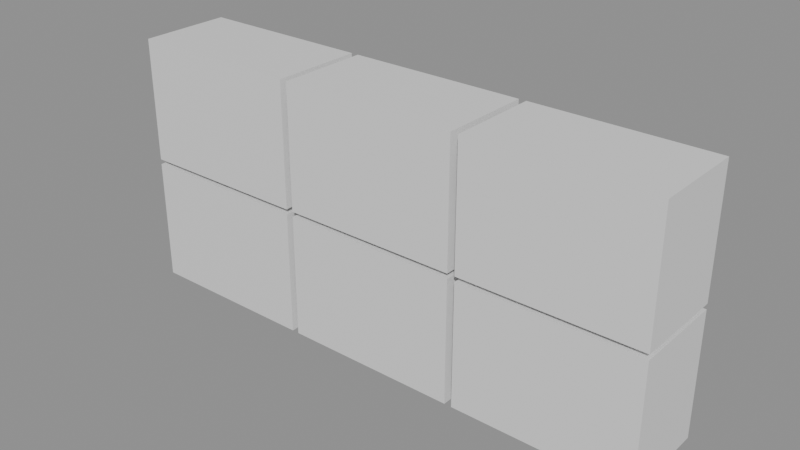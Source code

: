 # Source: wall.blend  (saved by Blender 4.5.92; exported with 4.5.12 LTS)
import bpy
from mathutils import Matrix  # noqa: F401  (used for matrix-valued properties, if any)

bpy.ops.wm.read_factory_settings(use_empty=True)
scene = bpy.context.scene
scene.name = 'Scene'

# ---- materials (node trees are filled in below, after node groups)
mat_bricklow = bpy.data.materials.new('BrickLow')
mat_brickhigh = bpy.data.materials.new('BrickHigh')

# ---- material node trees
mat_bricklow.use_nodes = True; mat_bricklow.node_tree.nodes.clear()
_N = mat_bricklow.node_tree.nodes; _L = mat_bricklow.node_tree.links
n0 = _N.new('ShaderNodeBsdfPrincipled'); n0.name = '原理化 BSDF'; n0.location = (-200, 100)
n1 = _N.new('ShaderNodeOutputMaterial'); n1.name = '材质输出'; n1.location = (200, 100)
_L.new(n0.outputs[0], n1.inputs[0])
n1.is_active_output = True
mat_brickhigh.use_nodes = True; mat_brickhigh.node_tree.nodes.clear()
_N = mat_brickhigh.node_tree.nodes; _L = mat_brickhigh.node_tree.links
n0 = _N.new('ShaderNodeBsdfPrincipled'); n0.name = '原理化 BSDF'; n0.location = (-200, 100)
n1 = _N.new('ShaderNodeOutputMaterial'); n1.name = '材质输出'; n1.location = (200, 100)
_L.new(n0.outputs[0], n1.inputs[0])
n1.is_active_output = True

# ---- meshes
me_x = bpy.data.meshes.new('立方体')
me_x.from_pydata([(-0.5, -0.5, -0.5), (-0.5, -0.5, 0.5), (-0.5, 0.5, -0.5), (-0.5, 0.5, 0.5), (0.5, -0.5, -0.5), (0.5, -0.5, 0.5), (0.5, 0.5, -0.5), (0.5, 0.5, 0.5)], [], [(0, 1, 3, 2), (2, 3, 7, 6), (6, 7, 5, 4), (4, 5, 1, 0), (2, 6, 4, 0), (7, 3, 1, 5)])
_uv = me_x.uv_layers.new(name='UV贴图')
_uv.uv.foreach_set('vector', [0.375, 0.0, 0.625, 0.0, 0.625, 0.25, 0.375, 0.25, 0.375, 0.25, 0.625, 0.25, 0.625, 0.5, 0.375, 0.5, 0.375, 0.5, 0.625, 0.5, 0.625, 0.75, 0.375, 0.75, 0.375, 0.75, 0.625, 0.75, 0.625, 1.0, 0.375, 1.0, 0.125, 0.5, 0.375, 0.5, 0.375, 0.75, 0.125, 0.75, 0.625, 0.5, 0.875, 0.5, 0.875, 0.75, 0.625, 0.75])
me_x.materials.append(mat_bricklow)
me_x.update()
me_001 = bpy.data.meshes.new('立方体.001')
me_001.from_pydata([(-0.5, -0.5, -0.5), (-0.5, -0.5, 0.5), (-0.5, 0.5, -0.5), (-0.5, 0.5, 0.5), (0.5, -0.5, -0.5), (0.5, -0.5, 0.5), (0.5, 0.5, -0.5), (0.5, 0.5, 0.5)], [], [(0, 1, 3, 2), (2, 3, 7, 6), (6, 7, 5, 4), (4, 5, 1, 0), (2, 6, 4, 0), (7, 3, 1, 5)])
_uv = me_001.uv_layers.new(name='UV贴图')
_uv.uv.foreach_set('vector', [0.375, 0.0, 0.625, 0.0, 0.625, 0.25, 0.375, 0.25, 0.375, 0.25, 0.625, 0.25, 0.625, 0.5, 0.375, 0.5, 0.375, 0.5, 0.625, 0.5, 0.625, 0.75, 0.375, 0.75, 0.375, 0.75, 0.625, 0.75, 0.625, 1.0, 0.375, 1.0, 0.125, 0.5, 0.375, 0.5, 0.375, 0.75, 0.125, 0.75, 0.625, 0.5, 0.875, 0.5, 0.875, 0.75, 0.625, 0.75])
me_001.materials.append(mat_bricklow)
me_001.update()
me_002 = bpy.data.meshes.new('立方体.002')
me_002.from_pydata([(-0.5, -0.5, -0.5), (-0.5, -0.5, 0.5), (-0.5, 0.5, -0.5), (-0.5, 0.5, 0.5), (0.5, -0.5, -0.5), (0.5, -0.5, 0.5), (0.5, 0.5, -0.5), (0.5, 0.5, 0.5)], [], [(0, 1, 3, 2), (2, 3, 7, 6), (6, 7, 5, 4), (4, 5, 1, 0), (2, 6, 4, 0), (7, 3, 1, 5)])
_uv = me_002.uv_layers.new(name='UV贴图')
_uv.uv.foreach_set('vector', [0.375, 0.0, 0.625, 0.0, 0.625, 0.25, 0.375, 0.25, 0.375, 0.25, 0.625, 0.25, 0.625, 0.5, 0.375, 0.5, 0.375, 0.5, 0.625, 0.5, 0.625, 0.75, 0.375, 0.75, 0.375, 0.75, 0.625, 0.75, 0.625, 1.0, 0.375, 1.0, 0.125, 0.5, 0.375, 0.5, 0.375, 0.75, 0.125, 0.75, 0.625, 0.5, 0.875, 0.5, 0.875, 0.75, 0.625, 0.75])
me_002.materials.append(mat_bricklow)
me_002.update()
me_003 = bpy.data.meshes.new('立方体.003')
me_003.from_pydata([(-0.5, -0.5, -0.5), (-0.5, -0.5, 0.5), (-0.5, 0.5, -0.5), (-0.5, 0.5, 0.5), (0.5, -0.5, -0.5), (0.5, -0.5, 0.5), (0.5, 0.5, -0.5), (0.5, 0.5, 0.5)], [], [(0, 1, 3, 2), (2, 3, 7, 6), (6, 7, 5, 4), (4, 5, 1, 0), (2, 6, 4, 0), (7, 3, 1, 5)])
_uv = me_003.uv_layers.new(name='UV贴图')
_uv.uv.foreach_set('vector', [0.375, 0.0, 0.625, 0.0, 0.625, 0.25, 0.375, 0.25, 0.375, 0.25, 0.625, 0.25, 0.625, 0.5, 0.375, 0.5, 0.375, 0.5, 0.625, 0.5, 0.625, 0.75, 0.375, 0.75, 0.375, 0.75, 0.625, 0.75, 0.625, 1.0, 0.375, 1.0, 0.125, 0.5, 0.375, 0.5, 0.375, 0.75, 0.125, 0.75, 0.625, 0.5, 0.875, 0.5, 0.875, 0.75, 0.625, 0.75])
me_003.materials.append(mat_brickhigh)
me_003.update()
me_004 = bpy.data.meshes.new('立方体.004')
me_004.from_pydata([(-0.5, -0.5, -0.5), (-0.5, -0.5, 0.5), (-0.5, 0.5, -0.5), (-0.5, 0.5, 0.5), (0.5, -0.5, -0.5), (0.5, -0.5, 0.5), (0.5, 0.5, -0.5), (0.5, 0.5, 0.5)], [], [(0, 1, 3, 2), (2, 3, 7, 6), (6, 7, 5, 4), (4, 5, 1, 0), (2, 6, 4, 0), (7, 3, 1, 5)])
_uv = me_004.uv_layers.new(name='UV贴图')
_uv.uv.foreach_set('vector', [0.375, 0.0, 0.625, 0.0, 0.625, 0.25, 0.375, 0.25, 0.375, 0.25, 0.625, 0.25, 0.625, 0.5, 0.375, 0.5, 0.375, 0.5, 0.625, 0.5, 0.625, 0.75, 0.375, 0.75, 0.375, 0.75, 0.625, 0.75, 0.625, 1.0, 0.375, 1.0, 0.125, 0.5, 0.375, 0.5, 0.375, 0.75, 0.125, 0.75, 0.625, 0.5, 0.875, 0.5, 0.875, 0.75, 0.625, 0.75])
me_004.materials.append(mat_brickhigh)
me_004.update()
me_005 = bpy.data.meshes.new('立方体.005')
me_005.from_pydata([(-0.5, -0.5, -0.5), (-0.5, -0.5, 0.5), (-0.5, 0.5, -0.5), (-0.5, 0.5, 0.5), (0.5, -0.5, -0.5), (0.5, -0.5, 0.5), (0.5, 0.5, -0.5), (0.5, 0.5, 0.5)], [], [(0, 1, 3, 2), (2, 3, 7, 6), (6, 7, 5, 4), (4, 5, 1, 0), (2, 6, 4, 0), (7, 3, 1, 5)])
_uv = me_005.uv_layers.new(name='UV贴图')
_uv.uv.foreach_set('vector', [0.375, 0.0, 0.625, 0.0, 0.625, 0.25, 0.375, 0.25, 0.375, 0.25, 0.625, 0.25, 0.625, 0.5, 0.375, 0.5, 0.375, 0.5, 0.625, 0.5, 0.625, 0.75, 0.375, 0.75, 0.375, 0.75, 0.625, 0.75, 0.625, 1.0, 0.375, 1.0, 0.125, 0.5, 0.375, 0.5, 0.375, 0.75, 0.125, 0.75, 0.625, 0.5, 0.875, 0.5, 0.875, 0.75, 0.625, 0.75])
me_005.materials.append(mat_brickhigh)
me_005.update()

# ---- objects
ob_piece0 = bpy.data.objects.new('Piece0', me_x)
ob_piece1 = bpy.data.objects.new('Piece1', me_001)
ob_piece2 = bpy.data.objects.new('Piece2', me_002)
ob_piece3 = bpy.data.objects.new('Piece3', me_003)
ob_piece4 = bpy.data.objects.new('Piece4', me_004)
ob_piece5 = bpy.data.objects.new('Piece5', me_005)

# ---- transforms, parenting, visibility, modifiers, constraints
ob_piece0.location = (-0.88, 0.0, 0.31)
ob_piece0.scale = (0.8448, 0.44, 0.5952)
ob_piece1.location = (0.0, 0.0, 0.31)
ob_piece1.scale = (0.8448, 0.44, 0.5952)
ob_piece2.location = (0.88, 0.0, 0.31)
ob_piece2.scale = (0.8448, 0.44, 0.5952)
ob_piece3.location = (-0.88, 0.0, 0.93)
ob_piece3.scale = (0.8448, 0.44, 0.5952)
ob_piece4.location = (0.0, 0.0, 0.93)
ob_piece4.scale = (0.8448, 0.44, 0.5952)
ob_piece5.location = (0.88, 0.0, 0.93)
ob_piece5.scale = (0.8448, 0.44, 0.5952)

# ---- collection membership
scene.collection.objects.link(ob_piece0)
scene.collection.objects.link(ob_piece1)
scene.collection.objects.link(ob_piece2)
scene.collection.objects.link(ob_piece3)
scene.collection.objects.link(ob_piece4)
scene.collection.objects.link(ob_piece5)

# ---- scene / render settings (as saved in the file)
scene.frame_start = 1; scene.frame_end = 250; scene.frame_set(1)
scene.render.engine = 'BLENDER_EEVEE_NEXT'
bpy.context.view_layer.update()

# ---- added for rendering (the .blend has no active camera and no usable light): camera, sun + grey world if the file has none
cam_auto = bpy.data.cameras.new('AutoCamera')
cam_auto.lens = 50.0
cam_auto.sensor_width = 36.0
cam_auto.clip_end = 1000.0
ob_auto_camera = bpy.data.objects.new('AutoCamera', cam_auto)
scene.collection.objects.link(ob_auto_camera)
ob_auto_camera.location = (2.69037, -3.22844, 2.77229)
ob_auto_camera.rotation_euler = (1.09748, -7.21219e-08, 0.694738)
scene.camera = ob_auto_camera
light_auto_sun = bpy.data.lights.new('AutoSun', 'SUN')
light_auto_sun.energy = 3.0
light_auto_sun.angle = 0.0523599
ob_auto_sun = bpy.data.objects.new('AutoSun', light_auto_sun)
scene.collection.objects.link(ob_auto_sun)
ob_auto_sun.rotation_euler = (0.872665, 0.174533, 0.523599)
if scene.world is None:
    world_auto = bpy.data.worlds.new('AutoWorld')
    world_auto.color = (0.3, 0.3, 0.3)
    scene.world = world_auto
bpy.context.view_layer.update()
